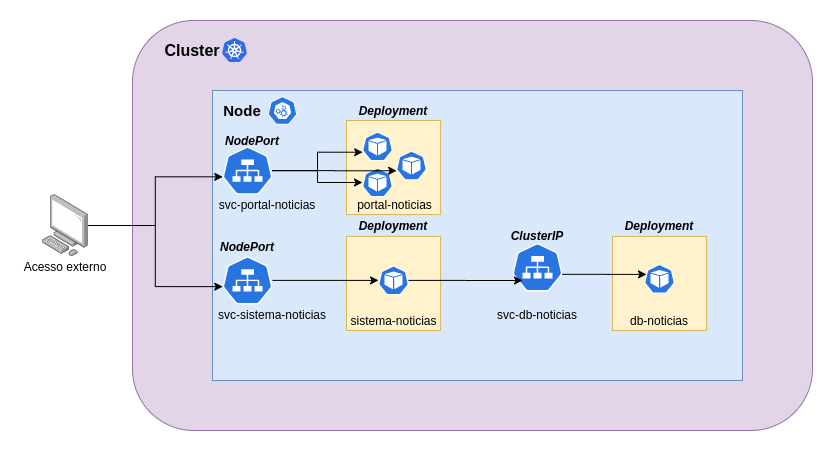

The diagram above was exported from draw.io. Its source (the exported page's mxGraphModel, read from the mxfile embedded in the PNG):
<mxGraphModel dx="868" dy="431" grid="1" gridSize="10" guides="1" tooltips="1" connect="1" arrows="1" fold="1" page="1" pageScale="1" pageWidth="827" pageHeight="1169" math="0" shadow="0">
  <root>
    <mxCell id="0" />
    <mxCell id="1" parent="0" />
    <mxCell id="BEXQJLrD9OwZ2wny_vPj-2" value="" style="rounded=1;whiteSpace=wrap;html=1;fillColor=#e1d5e7;strokeColor=#9673a6;" parent="1" vertex="1">
      <mxGeometry x="120" y="80" width="680" height="410" as="geometry" />
    </mxCell>
    <mxCell id="BEXQJLrD9OwZ2wny_vPj-1" value="" style="points=[];aspect=fixed;html=1;align=center;shadow=0;dashed=0;image;image=img/lib/allied_telesis/computer_and_terminals/Personal_Computer.svg;" parent="1" vertex="1">
      <mxGeometry x="30" y="254.1" width="45.6" height="61.800000000000004" as="geometry" />
    </mxCell>
    <mxCell id="BEXQJLrD9OwZ2wny_vPj-4" value="&lt;font style=&quot;font-size: 16px&quot;&gt;&lt;b&gt;Cluster&lt;/b&gt;&lt;/font&gt;" style="text;html=1;strokeColor=none;fillColor=none;align=center;verticalAlign=middle;whiteSpace=wrap;rounded=0;" parent="1" vertex="1">
      <mxGeometry x="160" y="100" width="40" height="20" as="geometry" />
    </mxCell>
    <mxCell id="BEXQJLrD9OwZ2wny_vPj-5" value="" style="rounded=0;whiteSpace=wrap;html=1;fillColor=#dae8fc;strokeColor=#6c8ebf;" parent="1" vertex="1">
      <mxGeometry x="200" y="150" width="530" height="290" as="geometry" />
    </mxCell>
    <mxCell id="BEXQJLrD9OwZ2wny_vPj-6" value="&lt;b&gt;&lt;font style=&quot;font-size: 15px&quot;&gt;Node&lt;/font&gt;&lt;/b&gt;" style="text;html=1;strokeColor=none;fillColor=none;align=center;verticalAlign=middle;whiteSpace=wrap;rounded=0;" parent="1" vertex="1">
      <mxGeometry x="210" y="160" width="40" height="20" as="geometry" />
    </mxCell>
    <mxCell id="BEXQJLrD9OwZ2wny_vPj-8" value="" style="aspect=fixed;html=1;points=[];align=center;image;fontSize=12;image=img/lib/mscae/Kubernetes.svg;" parent="1" vertex="1">
      <mxGeometry x="210" y="98" width="25" height="24" as="geometry" />
    </mxCell>
    <mxCell id="BEXQJLrD9OwZ2wny_vPj-9" value="" style="html=1;dashed=0;whitespace=wrap;fillColor=#2875E2;strokeColor=#ffffff;points=[[0.005,0.63,0],[0.1,0.2,0],[0.9,0.2,0],[0.5,0,0],[0.995,0.63,0],[0.72,0.99,0],[0.5,1,0],[0.28,0.99,0]];shape=mxgraph.kubernetes.icon;prIcon=master" parent="1" vertex="1">
      <mxGeometry x="250" y="156" width="40" height="28" as="geometry" />
    </mxCell>
    <mxCell id="BEXQJLrD9OwZ2wny_vPj-10" value="" style="html=1;dashed=0;whitespace=wrap;fillColor=#2875E2;strokeColor=#ffffff;points=[[0.005,0.63,0],[0.1,0.2,0],[0.9,0.2,0],[0.5,0,0],[0.995,0.63,0],[0.72,0.99,0],[0.5,1,0],[0.28,0.99,0]];shape=mxgraph.kubernetes.icon;prIcon=svc" parent="1" vertex="1">
      <mxGeometry x="210" y="206.1" width="50" height="48" as="geometry" />
    </mxCell>
    <mxCell id="BEXQJLrD9OwZ2wny_vPj-11" value="svc-portal-noticias" style="text;html=1;strokeColor=none;fillColor=none;align=center;verticalAlign=middle;whiteSpace=wrap;rounded=0;" parent="1" vertex="1">
      <mxGeometry x="200" y="254.1" width="110" height="20" as="geometry" />
    </mxCell>
    <mxCell id="BEXQJLrD9OwZ2wny_vPj-12" value="" style="html=1;dashed=0;whitespace=wrap;fillColor=#2875E2;strokeColor=#ffffff;points=[[0.005,0.63,0],[0.1,0.2,0],[0.9,0.2,0],[0.5,0,0],[0.995,0.63,0],[0.72,0.99,0],[0.5,1,0],[0.28,0.99,0]];shape=mxgraph.kubernetes.icon;prIcon=svc" parent="1" vertex="1">
      <mxGeometry x="210" y="315.9" width="50" height="48" as="geometry" />
    </mxCell>
    <mxCell id="BEXQJLrD9OwZ2wny_vPj-13" value="svc-sistema-noticias" style="text;html=1;strokeColor=none;fillColor=none;align=center;verticalAlign=middle;whiteSpace=wrap;rounded=0;" parent="1" vertex="1">
      <mxGeometry x="200" y="363.9" width="120" height="20" as="geometry" />
    </mxCell>
    <mxCell id="BEXQJLrD9OwZ2wny_vPj-3" value="" style="edgeStyle=orthogonalEdgeStyle;rounded=0;orthogonalLoop=1;jettySize=auto;html=1;entryX=0.005;entryY=0.63;entryDx=0;entryDy=0;entryPerimeter=0;" parent="1" source="BEXQJLrD9OwZ2wny_vPj-1" target="BEXQJLrD9OwZ2wny_vPj-10" edge="1">
      <mxGeometry relative="1" as="geometry" />
    </mxCell>
    <mxCell id="BEXQJLrD9OwZ2wny_vPj-14" value="" style="edgeStyle=orthogonalEdgeStyle;rounded=0;orthogonalLoop=1;jettySize=auto;html=1;entryX=0.005;entryY=0.63;entryDx=0;entryDy=0;entryPerimeter=0;" parent="1" source="BEXQJLrD9OwZ2wny_vPj-1" target="BEXQJLrD9OwZ2wny_vPj-12" edge="1">
      <mxGeometry relative="1" as="geometry">
        <mxPoint x="143" y="346" as="targetPoint" />
      </mxGeometry>
    </mxCell>
    <mxCell id="BEXQJLrD9OwZ2wny_vPj-15" value="Acesso externo" style="text;html=1;strokeColor=none;fillColor=none;align=center;verticalAlign=middle;whiteSpace=wrap;rounded=0;" parent="1" vertex="1">
      <mxGeometry x="7.800000000000001" y="315.9" width="90" height="20" as="geometry" />
    </mxCell>
    <mxCell id="BEXQJLrD9OwZ2wny_vPj-16" value="&lt;b&gt;&lt;i&gt;NodePort&lt;/i&gt;&lt;/b&gt;" style="text;html=1;strokeColor=none;fillColor=none;align=center;verticalAlign=middle;whiteSpace=wrap;rounded=0;" parent="1" vertex="1">
      <mxGeometry x="220" y="190" width="40" height="20" as="geometry" />
    </mxCell>
    <mxCell id="BEXQJLrD9OwZ2wny_vPj-17" value="&lt;b&gt;&lt;i&gt;NodePort&lt;/i&gt;&lt;/b&gt;" style="text;html=1;strokeColor=none;fillColor=none;align=center;verticalAlign=middle;whiteSpace=wrap;rounded=0;" parent="1" vertex="1">
      <mxGeometry x="215" y="295.9" width="40" height="20" as="geometry" />
    </mxCell>
    <mxCell id="BEXQJLrD9OwZ2wny_vPj-25" value="" style="html=1;dashed=0;whitespace=wrap;fillColor=#2875E2;strokeColor=#ffffff;points=[[0.005,0.63,0],[0.1,0.2,0],[0.9,0.2,0],[0.5,0,0],[0.995,0.63,0],[0.72,0.99,0],[0.5,1,0],[0.28,0.99,0]];shape=mxgraph.kubernetes.icon;prIcon=svc" parent="1" vertex="1">
      <mxGeometry x="500" y="299.79999999999995" width="50" height="54" as="geometry" />
    </mxCell>
    <mxCell id="BEXQJLrD9OwZ2wny_vPj-26" value="svc-db-noticias" style="text;html=1;strokeColor=none;fillColor=none;align=center;verticalAlign=middle;whiteSpace=wrap;rounded=0;" parent="1" vertex="1">
      <mxGeometry x="480" y="363.9" width="90" height="20" as="geometry" />
    </mxCell>
    <mxCell id="BEXQJLrD9OwZ2wny_vPj-27" value="&lt;b&gt;&lt;i&gt;ClusterIP&lt;/i&gt;&lt;/b&gt;" style="text;html=1;strokeColor=none;fillColor=none;align=center;verticalAlign=middle;whiteSpace=wrap;rounded=0;" parent="1" vertex="1">
      <mxGeometry x="505" y="284.99999999999994" width="40" height="20" as="geometry" />
    </mxCell>
    <mxCell id="rUyThFLb_rHt5E2IUlHg-1" value="" style="whiteSpace=wrap;html=1;aspect=fixed;fillColor=#fff2cc;strokeColor=#d6b656;" vertex="1" parent="1">
      <mxGeometry x="334" y="180" width="94.1" height="94.1" as="geometry" />
    </mxCell>
    <mxCell id="BEXQJLrD9OwZ2wny_vPj-18" value="" style="html=1;dashed=0;whitespace=wrap;fillColor=#2875E2;strokeColor=#ffffff;points=[[0.005,0.63,0],[0.1,0.2,0],[0.9,0.2,0],[0.5,0,0],[0.995,0.63,0],[0.72,0.99,0],[0.5,1,0],[0.28,0.99,0]];shape=mxgraph.kubernetes.icon;prIcon=pod" parent="1" vertex="1">
      <mxGeometry x="350" y="184" width="30" height="44" as="geometry" />
    </mxCell>
    <mxCell id="rUyThFLb_rHt5E2IUlHg-2" value="" style="html=1;dashed=0;whitespace=wrap;fillColor=#2875E2;strokeColor=#ffffff;points=[[0.005,0.63,0],[0.1,0.2,0],[0.9,0.2,0],[0.5,0,0],[0.995,0.63,0],[0.72,0.99,0],[0.5,1,0],[0.28,0.99,0]];shape=mxgraph.kubernetes.icon;prIcon=pod" vertex="1" parent="1">
      <mxGeometry x="350" y="220" width="30" height="44" as="geometry" />
    </mxCell>
    <mxCell id="rUyThFLb_rHt5E2IUlHg-3" value="" style="html=1;dashed=0;whitespace=wrap;fillColor=#2875E2;strokeColor=#ffffff;points=[[0.005,0.63,0],[0.1,0.2,0],[0.9,0.2,0],[0.5,0,0],[0.995,0.63,0],[0.72,0.99,0],[0.5,1,0],[0.28,0.99,0]];shape=mxgraph.kubernetes.icon;prIcon=pod" vertex="1" parent="1">
      <mxGeometry x="384" y="205.05" width="30" height="40" as="geometry" />
    </mxCell>
    <mxCell id="rUyThFLb_rHt5E2IUlHg-4" value="&lt;b&gt;&lt;i&gt;Deployment&lt;/i&gt;&lt;/b&gt;" style="text;html=1;strokeColor=none;fillColor=none;align=center;verticalAlign=middle;whiteSpace=wrap;rounded=0;" vertex="1" parent="1">
      <mxGeometry x="361.05" y="160" width="40" height="20" as="geometry" />
    </mxCell>
    <mxCell id="rUyThFLb_rHt5E2IUlHg-5" value="" style="edgeStyle=orthogonalEdgeStyle;rounded=0;orthogonalLoop=1;jettySize=auto;html=1;" edge="1" parent="1" source="BEXQJLrD9OwZ2wny_vPj-10" target="rUyThFLb_rHt5E2IUlHg-2">
      <mxGeometry relative="1" as="geometry" />
    </mxCell>
    <mxCell id="rUyThFLb_rHt5E2IUlHg-6" value="" style="edgeStyle=orthogonalEdgeStyle;rounded=0;orthogonalLoop=1;jettySize=auto;html=1;entryX=0.005;entryY=0.63;entryDx=0;entryDy=0;entryPerimeter=0;" edge="1" parent="1" source="BEXQJLrD9OwZ2wny_vPj-10" target="BEXQJLrD9OwZ2wny_vPj-18">
      <mxGeometry relative="1" as="geometry" />
    </mxCell>
    <mxCell id="rUyThFLb_rHt5E2IUlHg-7" value="" style="edgeStyle=orthogonalEdgeStyle;rounded=0;orthogonalLoop=1;jettySize=auto;html=1;entryX=0.005;entryY=0.63;entryDx=0;entryDy=0;entryPerimeter=0;" edge="1" parent="1" source="BEXQJLrD9OwZ2wny_vPj-10" target="rUyThFLb_rHt5E2IUlHg-3">
      <mxGeometry relative="1" as="geometry" />
    </mxCell>
    <mxCell id="BEXQJLrD9OwZ2wny_vPj-19" value="portal-noticias" style="text;html=1;strokeColor=none;fillColor=none;align=center;verticalAlign=middle;whiteSpace=wrap;rounded=0;" parent="1" vertex="1">
      <mxGeometry x="337.1" y="254.1" width="91" height="20" as="geometry" />
    </mxCell>
    <mxCell id="rUyThFLb_rHt5E2IUlHg-10" value="" style="whiteSpace=wrap;html=1;aspect=fixed;fillColor=#fff2cc;strokeColor=#d6b656;" vertex="1" parent="1">
      <mxGeometry x="334" y="295.9" width="94.1" height="94.1" as="geometry" />
    </mxCell>
    <mxCell id="BEXQJLrD9OwZ2wny_vPj-23" value="sistema-noticias" style="text;html=1;strokeColor=none;fillColor=none;align=center;verticalAlign=middle;whiteSpace=wrap;rounded=0;" parent="1" vertex="1">
      <mxGeometry x="335.54999999999995" y="370" width="91" height="20" as="geometry" />
    </mxCell>
    <mxCell id="rUyThFLb_rHt5E2IUlHg-19" value="" style="edgeStyle=orthogonalEdgeStyle;rounded=0;orthogonalLoop=1;jettySize=auto;html=1;" edge="1" parent="1" source="rUyThFLb_rHt5E2IUlHg-11">
      <mxGeometry relative="1" as="geometry">
        <mxPoint x="510" y="340" as="targetPoint" />
      </mxGeometry>
    </mxCell>
    <mxCell id="rUyThFLb_rHt5E2IUlHg-11" value="" style="html=1;dashed=0;whitespace=wrap;fillColor=#2875E2;strokeColor=#ffffff;points=[[0.005,0.63,0],[0.1,0.2,0],[0.9,0.2,0],[0.5,0,0],[0.995,0.63,0],[0.72,0.99,0],[0.5,1,0],[0.28,0.99,0]];shape=mxgraph.kubernetes.icon;prIcon=pod" vertex="1" parent="1">
      <mxGeometry x="366.05" y="319.9" width="30" height="40" as="geometry" />
    </mxCell>
    <mxCell id="rUyThFLb_rHt5E2IUlHg-12" value="" style="edgeStyle=orthogonalEdgeStyle;rounded=0;orthogonalLoop=1;jettySize=auto;html=1;" edge="1" parent="1" source="BEXQJLrD9OwZ2wny_vPj-12" target="rUyThFLb_rHt5E2IUlHg-11">
      <mxGeometry relative="1" as="geometry" />
    </mxCell>
    <mxCell id="rUyThFLb_rHt5E2IUlHg-13" value="&lt;b&gt;&lt;i&gt;Deployment&lt;/i&gt;&lt;/b&gt;" style="text;html=1;strokeColor=none;fillColor=none;align=center;verticalAlign=middle;whiteSpace=wrap;rounded=0;" vertex="1" parent="1">
      <mxGeometry x="361.04999999999995" y="275" width="40" height="20" as="geometry" />
    </mxCell>
    <mxCell id="rUyThFLb_rHt5E2IUlHg-15" value="" style="whiteSpace=wrap;html=1;aspect=fixed;fillColor=#fff2cc;strokeColor=#d6b656;" vertex="1" parent="1">
      <mxGeometry x="600" y="295.9" width="94.1" height="94.1" as="geometry" />
    </mxCell>
    <mxCell id="rUyThFLb_rHt5E2IUlHg-16" value="" style="html=1;dashed=0;whitespace=wrap;fillColor=#2875E2;strokeColor=#ffffff;points=[[0.005,0.63,0],[0.1,0.2,0],[0.9,0.2,0],[0.5,0,0],[0.995,0.63,0],[0.72,0.99,0],[0.5,1,0],[0.28,0.99,0]];shape=mxgraph.kubernetes.icon;prIcon=pod" vertex="1" parent="1">
      <mxGeometry x="632.05" y="319.9" width="30" height="37" as="geometry" />
    </mxCell>
    <mxCell id="rUyThFLb_rHt5E2IUlHg-17" value="&lt;b&gt;&lt;i&gt;Deployment&lt;/i&gt;&lt;/b&gt;" style="text;html=1;strokeColor=none;fillColor=none;align=center;verticalAlign=middle;whiteSpace=wrap;rounded=0;" vertex="1" parent="1">
      <mxGeometry x="627.05" y="275" width="40" height="20" as="geometry" />
    </mxCell>
    <mxCell id="BEXQJLrD9OwZ2wny_vPj-31" value="db-noticias" style="text;html=1;strokeColor=none;fillColor=none;align=center;verticalAlign=middle;whiteSpace=wrap;rounded=0;" parent="1" vertex="1">
      <mxGeometry x="612.05" y="370" width="70" height="20" as="geometry" />
    </mxCell>
    <mxCell id="rUyThFLb_rHt5E2IUlHg-20" value="" style="edgeStyle=orthogonalEdgeStyle;rounded=0;orthogonalLoop=1;jettySize=auto;html=1;entryX=0.065;entryY=0.378;entryDx=0;entryDy=0;entryPerimeter=0;exitX=0.995;exitY=0.63;exitDx=0;exitDy=0;exitPerimeter=0;" edge="1" parent="1" source="BEXQJLrD9OwZ2wny_vPj-25" target="rUyThFLb_rHt5E2IUlHg-16">
      <mxGeometry relative="1" as="geometry" />
    </mxCell>
  </root>
</mxGraphModel>